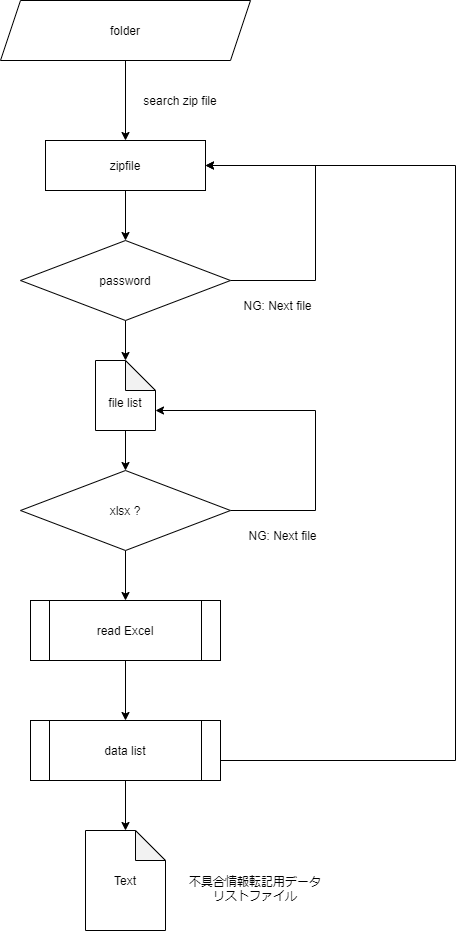

The diagram above was exported from draw.io. Its source (the exported page's mxGraphModel, read from the mxfile embedded in the PNG):
<mxGraphModel dx="874" dy="2095" grid="1" gridSize="10" guides="1" tooltips="1" connect="1" arrows="1" fold="1" page="1" pageScale="1" pageWidth="827" pageHeight="1169" math="0" shadow="0">
  <root>
    <mxCell id="0" />
    <mxCell id="1" parent="0" />
    <mxCell id="7" style="edgeStyle=orthogonalEdgeStyle;rounded=0;orthogonalLoop=1;jettySize=auto;html=1;exitX=0.5;exitY=1;exitDx=0;exitDy=0;entryX=0.5;entryY=0;entryDx=0;entryDy=0;" edge="1" parent="1" source="4" target="6">
      <mxGeometry relative="1" as="geometry" />
    </mxCell>
    <mxCell id="4" value="zipfile" style="rounded=0;whiteSpace=wrap;html=1;" vertex="1" parent="1">
      <mxGeometry x="310" y="90" width="160" height="50" as="geometry" />
    </mxCell>
    <mxCell id="12" style="edgeStyle=orthogonalEdgeStyle;rounded=0;orthogonalLoop=1;jettySize=auto;html=1;entryX=1;entryY=0.5;entryDx=0;entryDy=0;exitX=1;exitY=0.5;exitDx=0;exitDy=0;" edge="1" parent="1" source="6" target="4">
      <mxGeometry relative="1" as="geometry">
        <Array as="points">
          <mxPoint x="580" y="230" />
          <mxPoint x="580" y="115" />
        </Array>
      </mxGeometry>
    </mxCell>
    <mxCell id="17" value="" style="edgeStyle=orthogonalEdgeStyle;rounded=0;orthogonalLoop=1;jettySize=auto;html=1;" edge="1" parent="1" source="6" target="15">
      <mxGeometry relative="1" as="geometry" />
    </mxCell>
    <mxCell id="6" value="password" style="rhombus;whiteSpace=wrap;html=1;" vertex="1" parent="1">
      <mxGeometry x="285" y="190" width="210" height="80" as="geometry" />
    </mxCell>
    <mxCell id="11" style="edgeStyle=orthogonalEdgeStyle;rounded=0;orthogonalLoop=1;jettySize=auto;html=1;" edge="1" parent="1" source="10" target="4">
      <mxGeometry relative="1" as="geometry" />
    </mxCell>
    <mxCell id="10" value="folder" style="shape=parallelogram;perimeter=parallelogramPerimeter;whiteSpace=wrap;html=1;fixedSize=1;" vertex="1" parent="1">
      <mxGeometry x="265" y="-50" width="250" height="60" as="geometry" />
    </mxCell>
    <mxCell id="13" value="NG: Next file" style="text;html=1;strokeColor=none;fillColor=none;align=center;verticalAlign=middle;whiteSpace=wrap;rounded=0;" vertex="1" parent="1">
      <mxGeometry x="495" y="240" width="95" height="30" as="geometry" />
    </mxCell>
    <mxCell id="14" value="search zip file" style="text;html=1;strokeColor=none;fillColor=none;align=center;verticalAlign=middle;whiteSpace=wrap;rounded=0;" vertex="1" parent="1">
      <mxGeometry x="395" y="40" width="100" height="20" as="geometry" />
    </mxCell>
    <mxCell id="20" value="" style="edgeStyle=orthogonalEdgeStyle;rounded=0;orthogonalLoop=1;jettySize=auto;html=1;" edge="1" parent="1" source="15" target="16">
      <mxGeometry relative="1" as="geometry" />
    </mxCell>
    <mxCell id="15" value="&lt;br&gt;file list" style="shape=note;whiteSpace=wrap;html=1;backgroundOutline=1;darkOpacity=0.05;" vertex="1" parent="1">
      <mxGeometry x="360" y="310" width="60" height="70" as="geometry" />
    </mxCell>
    <mxCell id="19" style="edgeStyle=orthogonalEdgeStyle;rounded=0;orthogonalLoop=1;jettySize=auto;html=1;entryX=0;entryY=0;entryDx=60;entryDy=50;entryPerimeter=0;exitX=1;exitY=0.5;exitDx=0;exitDy=0;" edge="1" parent="1" source="16" target="15">
      <mxGeometry relative="1" as="geometry">
        <Array as="points">
          <mxPoint x="580" y="460" />
          <mxPoint x="580" y="360" />
        </Array>
      </mxGeometry>
    </mxCell>
    <mxCell id="23" value="" style="edgeStyle=orthogonalEdgeStyle;rounded=0;orthogonalLoop=1;jettySize=auto;html=1;" edge="1" parent="1" source="16" target="21">
      <mxGeometry relative="1" as="geometry" />
    </mxCell>
    <mxCell id="16" value="xlsx ?" style="rhombus;whiteSpace=wrap;html=1;" vertex="1" parent="1">
      <mxGeometry x="285" y="420" width="210" height="80" as="geometry" />
    </mxCell>
    <mxCell id="18" value="NG: Next file" style="text;html=1;strokeColor=none;fillColor=none;align=center;verticalAlign=middle;whiteSpace=wrap;rounded=0;" vertex="1" parent="1">
      <mxGeometry x="500" y="470" width="95" height="30" as="geometry" />
    </mxCell>
    <mxCell id="24" value="" style="edgeStyle=orthogonalEdgeStyle;rounded=0;orthogonalLoop=1;jettySize=auto;html=1;" edge="1" parent="1" source="21" target="22">
      <mxGeometry relative="1" as="geometry" />
    </mxCell>
    <mxCell id="21" value="read Excel" style="shape=process;whiteSpace=wrap;html=1;backgroundOutline=1;" vertex="1" parent="1">
      <mxGeometry x="295" y="550" width="190" height="60" as="geometry" />
    </mxCell>
    <mxCell id="25" style="edgeStyle=orthogonalEdgeStyle;rounded=0;orthogonalLoop=1;jettySize=auto;html=1;entryX=1;entryY=0.5;entryDx=0;entryDy=0;exitX=1;exitY=0.5;exitDx=0;exitDy=0;" edge="1" parent="1" source="22" target="4">
      <mxGeometry relative="1" as="geometry">
        <mxPoint x="660" y="470" as="targetPoint" />
        <Array as="points">
          <mxPoint x="485" y="710" />
          <mxPoint x="720" y="710" />
          <mxPoint x="720" y="115" />
        </Array>
      </mxGeometry>
    </mxCell>
    <mxCell id="28" value="" style="edgeStyle=orthogonalEdgeStyle;rounded=0;orthogonalLoop=1;jettySize=auto;html=1;" edge="1" parent="1" source="22" target="27">
      <mxGeometry relative="1" as="geometry" />
    </mxCell>
    <mxCell id="22" value="data list" style="shape=process;whiteSpace=wrap;html=1;backgroundOutline=1;" vertex="1" parent="1">
      <mxGeometry x="295" y="670" width="190" height="60" as="geometry" />
    </mxCell>
    <mxCell id="27" value="Text" style="shape=note;whiteSpace=wrap;html=1;backgroundOutline=1;darkOpacity=0.05;" vertex="1" parent="1">
      <mxGeometry x="350" y="780" width="80" height="100" as="geometry" />
    </mxCell>
    <mxCell id="29" value="不具合情報転記用データ&lt;br&gt;リストファイル" style="text;html=1;strokeColor=none;fillColor=none;align=center;verticalAlign=middle;whiteSpace=wrap;rounded=0;" vertex="1" parent="1">
      <mxGeometry x="445" y="815" width="150" height="45" as="geometry" />
    </mxCell>
  </root>
</mxGraphModel>